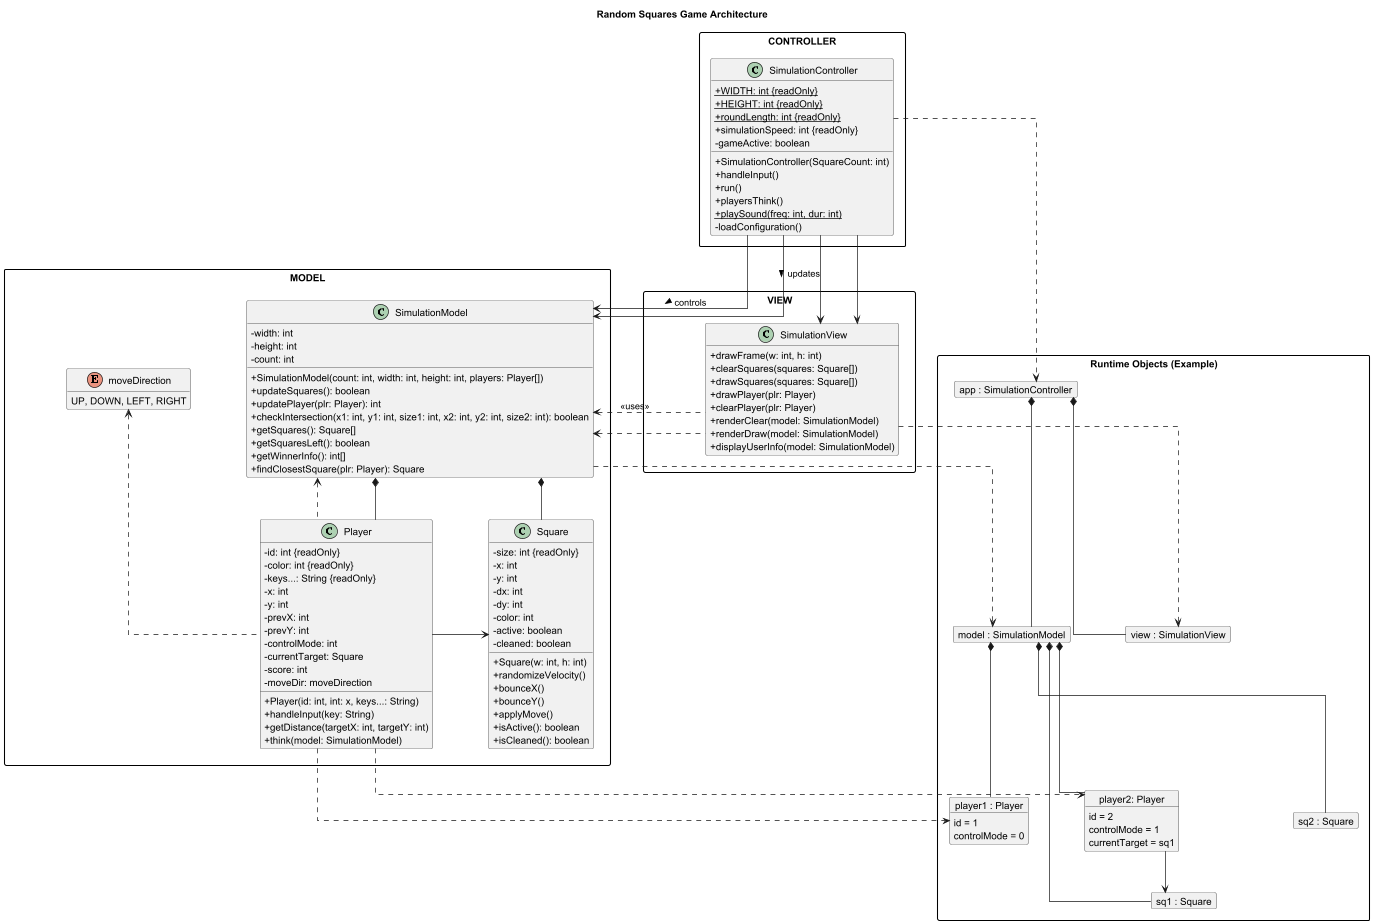

The diagram above was rendered by PlantUML. Its source (embedded in the PNG):
@startuml
skinparam classAttributeIconSize 0
skinparam linetype ortho
skinparam nodesep 80
skinparam ranksep 60
skinparam packageStyle rectangle
hide empty members

title Random Squares Game Architecture

package "MODEL" {
    class Square {
        -size: int {readOnly}
        -x: int
        -y: int
        -dx: int
        -dy: int
        -color: int
        -active: boolean
        -cleaned: boolean
        +Square(w: int, h: int)
        +randomizeVelocity()
        +bounceX()
        +bounceY()
        +applyMove()
        +isActive(): boolean
        +isCleaned(): boolean
    }

    enum moveDirection {
        UP, DOWN, LEFT, RIGHT
    }

    class Player {
        -id: int {readOnly}
        -color: int {readOnly}
        -keys...: String {readOnly}
        -x: int
        -y: int
        -prevX: int
        -prevY: int
        -controlMode: int
        -currentTarget: Square
        -score: int
        -moveDir: moveDirection
        +Player(id: int, int: x, keys...: String)
        +handleInput(key: String)
        +getDistance(targetX: int, targetY: int)
        +think(model: SimulationModel)
    }

    class SimulationModel {
        -width: int
        -height: int
        -count: int
        +SimulationModel(count: int, width: int, height: int, players: Player[])
        +updateSquares(): boolean
        +updatePlayer(plr: Player): int
        +checkIntersection(x1: int, y1: int, size1: int, x2: int, y2: int, size2: int): boolean
        +getSquares(): Square[]
        +getSquaresLeft(): boolean
        +getWinnerInfo(): int[]
        +findClosestSquare(plr: Player): Square
    }

    ' Relations
    Player .up.> moveDirection
    Player -right-> Square
    
    ' Compositions
    SimulationModel *-- Square
    SimulationModel *-- Player
    
    ' Dependency
    Player .up.> SimulationModel
}

package "VIEW" {
    class SimulationView {
        +drawFrame(w: int, h: int)
        +clearSquares(squares: Square[])
        +drawSquares(squares: Square[])
        +drawPlayer(plr: Player)
        +clearPlayer(plr: Player)
        +renderClear(model: SimulationModel)
        +renderDraw(model: SimulationModel)
        +displayUserInfo(model: SimulationModel)
    }
}

package "CONTROLLER" {
    class SimulationController {
        {static} +WIDTH: int {readOnly}
        {static} +HEIGHT: int {readOnly}
        {static} +roundLength: int {readOnly}
        +simulationSpeed: int {readOnly}
        -gameActive: boolean
        +SimulationController(SquareCount: int)
        +handleInput()
        +run()
        +playersThink()
        {static} +playSound(freq: int, dur: int)
        -loadConfiguration()
    }
}

SimulationController -down-> SimulationModel
SimulationController -down-> SimulationView
SimulationView .left.> SimulationModel

' Controller -> MVC relations
SimulationController -down-> SimulationModel : controls >
SimulationController -down-> SimulationView : updates >
SimulationView .left.> SimulationModel : <<uses>>

package "Runtime Objects (Example)" {
    object "app : SimulationController" as appObj
    object "model : SimulationModel" as modelObj
    object "view : SimulationView" as viewObj
    
    object "player1 : Player" as p1Obj {
        id = 1
        controlMode = 0
    }
    object "player2: Player" as p2Obj {
        id = 2
        controlMode = 1
        currentTarget = sq1
    }
    
    object "sq1 : Square" as sq1
    object "sq2 : Square" as sq2
}

' Layout hints
SimulationController -[hidden]down- appObj
MODEL -[hidden]right- VIEW

' Class -> Object instances
SimulationController ..> appObj
SimulationModel ..> modelObj
SimulationView ..> viewObj
Player ..> p1Obj
Player ..> p2Obj

' Object relations
appObj *-- modelObj
appObj *-- viewObj
modelObj *-- p1Obj
modelObj *-- p2Obj
modelObj *-- sq1
modelObj *-- sq2
p2Obj --> sq1

@enduml